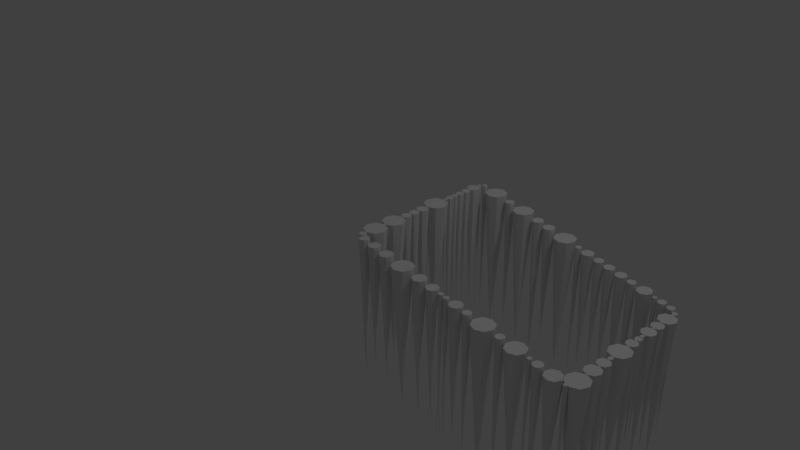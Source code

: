 # Source: James_Icicle_Square.blend  (saved by Blender 2.78.0; exported with 4.5.12 LTS)
import bpy
from mathutils import Matrix  # noqa: F401  (used for matrix-valued properties, if any)

bpy.ops.wm.read_factory_settings(use_empty=True)
scene = bpy.context.scene
scene.name = 'Scene'

# ---- collections
col_collection_1 = bpy.data.collections.new('Collection 1'); scene.collection.children.link(col_collection_1)

# ---- materials (node trees are filled in below, after node groups)
mat_material = bpy.data.materials.new('Material')
mat_material.alpha_threshold = 0.0
mat_material.use_transparent_shadow = False
mat_material.roughness = 0.5
mat_material.line_color = (0.0, 0.0, 0.0, 1.0)

# ---- material node trees

# ---- world
world_world = bpy.data.worlds.new('World'); scene.world = world_world
world_world.color = (0.05088, 0.05088, 0.05088)
world_world.use_sun_shadow = False
world_world.sun_shadow_jitter_overblur = 0.0
world_world.cycles.sampling_method = 'MANUAL'

# ---- cameras
cam_camera = bpy.data.cameras.new('Camera')
cam_camera.clip_end = 100.0
cam_camera.lens = 35.0
cam_camera.sensor_width = 32.0
cam_camera.sensor_height = 18.0
cam_camera.ortho_scale = 7.314
cam_camera.dof.focus_distance = 0.0
cam_camera.dof.aperture_fstop = 128.0

# ---- lights
light_lamp = bpy.data.lights.new('Lamp', 'POINT')
light_lamp.transmission_factor = 0.0
light_lamp.cutoff_distance = 30.0
light_lamp.energy = 100.0
light_lamp.shadow_buffer_clip_start = 1.001
light_lamp.shadow_soft_size = 0.1
light_lamp.shadow_maximum_resolution = 0.006
light_lamp.use_absolute_resolution = True

# ---- meshes
me_cube = bpy.data.meshes.new('Cube')
me_cube.from_pydata([(1.098, -0.673, 1.0), (1.138, -0.4942, 1.0), (1.0, -1.0, 1.0), (1.139, -0.7711, 1.0), (1.032, -0.9868, 1.0), (1.06, -0.2963, 1.0), (1.045, -0.9549, 1.0), (1.098, -0.8692, 1.0), (1.032, -0.923, 1.0), (1.098, -0.5919, 1.0), (1.0, -0.9098, 1.0), (1.0, -0.9098, 1.0), (0.9681, -0.923, 1.0), (1.098, -0.3966, 1.0), (0.9549, -0.9549, 1.0), (1.061, -0.1755, 1.0), (0.9681, -0.9868, 1.0), (1.0, -0.9549, -0.6914), (1.042, -0.3386, 1.0), (1.0, -0.6324, 1.0), (1.0, -0.6324, 1.0), (0.9019, -0.673, 1.0), (1.074, -0.04029, 1.0), (0.8613, -0.7711, 1.0), (1.042, -0.254, 1.0), (0.9019, -0.8692, 1.0), (1.0, -0.7711, -0.6018), (1.043, -0.2186, 1.0), (1.0, -0.3561, 1.0), (1.0, -0.3561, 1.0), (0.9023, -0.3966, 1.0), (1.043, -0.1324, 1.0), (0.8619, -0.4942, 1.0), (1.144, 0.1779, 1.0), (0.9023, -0.5919, 1.0), (1.0, -0.4942, -0.8123), (1.052, -0.09276, 1.0), (1.0, -0.2364, 1.0), (1.0, -0.2364, 1.0), (0.9577, -0.254, 1.0), (1.052, 0.01217, 1.0), (0.9402, -0.2963, 1.0), (1.025, 0.3473, 1.0), (0.9577, -0.3386, 1.0), (1.0, -0.2963, -0.9386), (1.102, 0.07608, 1.0), (1.0, -0.1145, 1.0), (1.0, -0.1145, 1.0), (0.9569, -0.1324, 1.0), (1.102, 0.2797, 1.0), (0.939, -0.1755, 1.0), (1.046, 0.4189, 1.0), (0.9569, -0.2186, 1.0), (1.0, -0.1755, -0.9655), (1.018, 0.3293, 1.0), (1.0, 0.03391, 1.0), (1.0, 0.03391, 1.0), (0.9475, 0.01217, 1.0), (1.018, 0.3653, 1.0), (0.9258, -0.04029, 1.0), (1.039, 0.5042, 1.0), (0.9475, -0.09276, 1.0), (1.0, -0.04029, -0.6962), (1.033, 0.3862, 1.0), (1.0, 0.3219, 1.0), (1.0, 0.3219, 1.0), (0.8982, 0.2797, 1.0), (1.033, 0.4516, 1.0), (0.856, 0.1779, 1.0), (1.049, 0.5924, 1.0), (0.8982, 0.07608, 1.0), (1.0, 0.1779, -0.5177), (1.028, 0.4765, 1.0), (1.0, 0.3727, 1.0), (1.0, 0.3727, 1.0), (0.982, 0.3653, 1.0), (1.028, 0.5319, 1.0), (0.9746, 0.3473, 1.0), (1.055, 0.6963, 1.0), (0.982, 0.3293, 1.0), (1.0, 0.3473, -0.5777), (1.035, 0.5577, 1.0), (1.0, 0.4651, 1.0), (1.0, 0.4651, 1.0), (0.9673, 0.4516, 1.0), (1.035, 0.6272, 1.0), (0.9538, 0.4189, 1.0), (1.08, 0.831, 1.0), (0.9673, 0.3862, 1.0), (1.0, 0.4189, -0.9961), (1.039, 0.6576, 1.0), (1.0, 0.5433, 1.0), (1.0, 0.5433, 1.0), (0.9723, 0.5319, 1.0), (1.039, 0.735, 1.0), (0.9609, 0.5042, 1.0), (1.025, 0.9364, 1.0), (0.9723, 0.4765, 1.0), (1.0, 0.5042, -0.6972), (1.057, 0.7744, 1.0), (1.0, 0.6415, 1.0), (1.0, 0.6415, 1.0), (0.9653, 0.6272, 1.0), (1.057, 0.8876, 1.0), (0.9509, 0.5924, 1.0), (3.682, -0.3605, 0.0914), (0.9653, 0.5577, 1.0), (1.0, 0.5924, -0.6771), (1.018, 0.9185, 1.0), (1.0, 0.751, 1.0), (1.0, 0.751, 1.0), (0.9613, 0.735, 1.0), (1.018, 0.9543, 1.0), (0.9453, 0.6963, 1.0), (3.64, -0.1082, 0.0914), (0.9613, 0.6576, 1.0), (1.0, 0.6963, -0.6019), (3.639, -0.4646, 0.0914), (1.0, 0.9111, 1.0), (1.0, 0.9111, 1.0), (0.9434, 0.8876, 1.0), (3.639, -0.2565, 0.0914), (0.92, 0.831, 1.0), (3.619, 0.08115, 0.0914), (0.9434, 0.7744, 1.0), (1.0, 0.831, -0.6567), (3.609, -0.1826, 0.0914), (1.0, 0.9617, 1.0), (3.535, -0.5077, 0.0914), (0.9821, 0.9543, 1.0), (3.609, -0.03386, 0.0914), (0.9747, 0.9364, 1.0), (3.568, 0.1993, 0.0914), (0.9821, 0.9185, 1.0), (1.0, 0.9364, -0.888), (3.594, 0.02161, 0.0914), (3.535, -0.2134, 0.0914), (3.535, -0.2134, 0.0914), (3.43, -0.2565, 0.0914), (3.594, 0.1407, 0.0914), (3.387, -0.3605, 0.0914), (3.676, 0.3744, 0.0914), (3.43, -0.4646, 0.0914), (3.535, -0.3605, -1.654), (3.559, 0.1753, 0.0914), (3.535, -0.00305, 0.0914), (3.535, -0.00305, 0.0914), (3.46, -0.03386, 0.0914), (3.559, 0.2233, 0.0914), (3.429, -0.1082, 0.0914), (3.611, 0.5922, 0.0914), (3.46, -0.1826, 0.0914), (3.535, -0.1082, -1.798), (3.634, 0.2746, 0.0914), (3.535, 0.1654, 0.0914), (3.535, 0.1654, 0.0914), (3.475, 0.1407, 0.0914), (3.634, 0.4742, 0.0914), (3.45, 0.08115, 0.0914), (3.582, 0.7157, 0.0914), (3.475, 0.02161, 0.0914), (3.535, 0.08115, -1.788), (3.589, 0.538, 0.0914), (3.535, 0.2333, 0.0914), (3.535, 0.2333, 0.0914), (3.51, 0.2233, 0.0914), (3.589, 0.6463, 0.0914), (3.501, 0.1993, 0.0914), (3.561, 0.7896, 0.0914), (3.51, 0.1753, 0.0914), (3.535, 0.1993, -1.464), (3.568, 0.6825, 0.0914), (3.535, 0.5156, 0.0914), (3.535, 0.5156, 0.0914), (3.435, 0.4742, 0.0914), (3.568, 0.7489, 0.0914), (3.393, 0.3744, 0.0914), (3.629, 0.9106, 0.0914), (3.435, 0.2746, 0.0914), (3.535, 0.3744, -1.464), (3.554, 0.7706, 0.0914), (3.535, 0.6687, 0.0914), (3.535, 0.6687, 0.0914), (3.48, 0.6463, 0.0914), (3.554, 0.8087, 0.0914), (3.458, 0.5922, 0.0914), (3.617, 1.087, 0.0914), (3.48, 0.538, 0.0914), (3.535, 0.5922, -1.899), (3.601, 0.8441, 0.0914), (3.535, 0.7627, 0.0914), (3.535, 0.7627, 0.0914), (3.501, 0.7489, 0.0914), (3.601, 0.9771, 0.0914), (3.488, 0.7157, 0.0914), (3.651, 1.285, 0.0914), (3.501, 0.6825, 0.0914), (3.535, 0.7157, -1.433), (3.593, 1.029, 0.0914), (3.535, 0.8166, 0.0914), (3.535, 0.8166, 0.0914), (3.515, 0.8087, 0.0914), (3.593, 1.145, 0.0914), (3.508, 0.7896, 0.0914), (3.572, 1.439, 0.0914), (3.515, 0.7706, 0.0914), (3.535, 0.7896, -1.507), (3.617, 1.203, 0.0914), (3.535, 1.005, 0.0914), (3.535, 1.005, 0.0914), (3.468, 0.9771, 0.0914), (3.617, 1.367, 0.0914), (3.44, 0.9106, 0.0914), (1.124, -0.9881, 0.978), (3.468, 0.8441, 0.0914), (3.535, 0.9106, -1.705), (3.561, 1.412, 0.0914), (3.535, 1.169, 0.0914), (3.535, 1.169, 0.0914), (3.476, 1.145, 0.0914), (3.561, 1.466, 0.0914), (3.452, 1.087, 0.0914), (1.27, -0.962, 0.9299), (3.476, 1.029, 0.0914), (3.535, 1.087, -1.606), (1.106, -1.032, 0.978), (3.535, 1.401, 0.0914), (3.535, 1.401, 0.0914), (3.452, 1.367, 0.0914), (1.106, -0.9439, 0.978), (3.418, 1.285, 0.0914), (1.436, -0.9318, 0.8741), (3.452, 1.203, 0.0914), (3.535, 1.285, -1.891), (1.248, -1.014, 0.9299), (3.535, 1.477, 0.0914), (1.061, -1.051, 0.978), (3.508, 1.466, 0.0914), (1.248, -0.9096, 0.9299), (3.497, 1.439, 0.0914), (1.696, -0.8905, 0.7978), (3.508, 1.412, 0.0914), (3.535, 1.439, -1.663), (1.411, -0.9916, 0.8741), (1.061, -0.9256, 0.978), (1.195, -1.036, 0.9299), (1.017, -0.9439, 0.978), (1.411, -0.8719, 0.8741), (0.9989, -0.9881, 0.978), (1.865, -0.8488, 0.7209), (1.017, -1.032, 0.978), (1.061, -0.9881, -0.884), (1.657, -0.9838, 0.7978), (1.195, -0.8879, 0.9299), (1.351, -1.016, 0.8741), (1.143, -0.9096, 0.9299), (1.657, -0.7971, 0.7978), (1.121, -0.962, 0.9299), (2.018, -0.8174, 0.663), (1.143, -1.014, 0.9299), (1.195, -0.962, -0.7103), (1.84, -0.9099, 0.7209), (1.351, -0.8472, 0.8741), (1.564, -1.023, 0.7978), (1.291, -0.8719, 0.8741), (1.84, -0.7877, 0.7209), (1.267, -0.9318, 0.8741), (2.079, -0.7965, 0.6244), (1.291, -0.9916, 0.8741), (1.351, -0.9318, -0.7714), (1.995, -0.8727, 0.663), (1.564, -0.7584, 0.7978), (1.778, -0.9352, 0.7209), (1.471, -0.7971, 0.7978), (1.995, -0.7621, 0.663), (1.432, -0.8905, 0.7978), (2.146, -0.7839, 0.6013), (1.471, -0.9838, 0.7978), (1.564, -0.8905, -1.041), (2.07, -0.8187, 0.6244), (1.778, -0.7623, 0.7209), (1.94, -0.8956, 0.663), (1.717, -0.7877, 0.7209), (2.07, -0.7742, 0.6244), (1.692, -0.8488, 0.7209), (2.314, -0.7613, 0.5594), (1.717, -0.9099, 0.7209), (1.778, -0.8488, -1.065), (2.136, -0.8081, 0.6013), (1.94, -0.7392, 0.663), (2.048, -0.828, 0.6244), (1.885, -0.7621, 0.663), (2.136, -0.7598, 0.6013), (1.862, -0.8174, 0.663), (2.421, -0.7346, 0.5102), (1.885, -0.8727, 0.663), (1.94, -0.8174, -1.046), (2.289, -0.8212, 0.5594), (2.048, -0.765, 0.6244), (2.112, -0.8181, 0.6013), (2.026, -0.7742, 0.6244), (2.289, -0.7013, 0.5594), (2.016, -0.7965, 0.6244), (2.701, -0.6971, 0.441), (2.026, -0.8187, 0.6244), (2.048, -0.7965, -1.325), (2.405, -0.7735, 0.5102), (2.112, -0.7498, 0.6013), (2.229, -0.8461, 0.5594), (2.088, -0.7598, 0.6013), (2.405, -0.6956, 0.5102), (2.078, -0.7839, 0.6013), (2.812, -0.6592, 0.371), (2.088, -0.8081, 0.6013), (2.112, -0.7839, -1.343), (2.659, -0.7972, 0.441), (2.229, -0.6764, 0.5594), (2.366, -0.7896, 0.5102), (2.169, -0.7013, 0.5594), (2.659, -0.597, 0.441), (2.144, -0.7613, 0.5594), (3.069, -0.6234, 0.305), (2.169, -0.8212, 0.5594), (2.229, -0.7613, -1.15), (2.795, -0.6997, 0.371), (2.366, -0.6795, 0.5102), (2.559, -0.8386, 0.441), (2.327, -0.6956, 0.5102), (2.795, -0.6186, 0.371), (2.311, -0.7346, 0.5102), (3.125, -0.5929, 0.2487), (2.327, -0.7735, 0.5102), (2.366, -0.7346, -1.458), (3.031, -0.7155, 0.305), (2.559, -0.5555, 0.441), (2.755, -0.7165, 0.371), (2.459, -0.597, 0.441), (3.031, -0.5312, 0.305), (2.418, -0.6971, 0.441), (3.257, -0.5745, 0.2147), (2.459, -0.7972, 0.441), (2.559, -0.6971, -1.51), (3.117, -0.6138, 0.2487), (2.755, -0.6018, 0.371), (2.939, -0.7537, 0.305), (2.714, -0.6186, 0.371), (3.117, -0.5719, 0.2487), (2.697, -0.6592, 0.371), (3.473, -0.5408, 0.1526), (2.714, -0.6997, 0.371), (2.755, -0.6592, -1.487), (3.238, -0.6218, 0.2147), (2.939, -0.493, 0.305), (3.096, -0.6225, 0.2487), (2.847, -0.5312, 0.305), (3.238, -0.5272, 0.2147), (2.808, -0.6234, 0.305), (3.528, -0.5145, 0.1041), (2.847, -0.7155, 0.305), (2.939, -0.6234, -1.364), (3.441, -0.6183, 0.1526), (3.096, -0.5632, 0.2487), (3.191, -0.6413, 0.2147), (3.075, -0.5719, 0.2487), (3.441, -0.4634, 0.1526), (3.066, -0.5929, 0.2487), (1.064, 1.006, 0.9886), (3.075, -0.6138, 0.2487), (3.096, -0.5929, -1.728), (3.519, -0.5347, 0.1041), (3.191, -0.5076, 0.2147), (3.364, -0.6503, 0.1526), (3.143, -0.5272, 0.2147), (3.519, -0.4943, 0.1041), (3.124, -0.5745, 0.2147), (1.329, 1.038, 0.93), (3.143, -0.6218, 0.2147), (3.191, -0.5745, -1.553), (1.055, 0.9833, 0.9886), (3.364, -0.4314, 0.1526), (3.499, -0.5431, 0.1041), (3.286, -0.4634, 0.1526), (1.055, 1.029, 0.9886), (3.254, -0.5408, 0.1526), (1.442, 1.075, 0.8625), (3.286, -0.6183, 0.1526), (3.364, -0.5408, -1.391), (1.29, 0.9431, 0.93), (3.499, -0.4859, 0.1041), (1.032, 0.9738, 0.9886), (3.479, -0.4943, 0.1041), (1.29, 1.133, 0.93), (3.471, -0.5145, 0.1041), (1.7, 1.111, 0.796), (3.479, -0.5347, 0.1041), (3.499, -0.5145, -1.569), (1.425, 1.034, 0.8625), (1.032, 1.039, 0.9886), (1.195, 0.9039, 0.93), (1.009, 1.029, 0.9886), (1.425, 1.116, 0.8625), (0.9994, 1.006, 0.9886), (1.842, 1.149, 0.7243), (1.009, 0.9833, 0.9886), (1.032, 1.006, -0.7452), (1.662, 1.018, 0.796), (1.195, 1.172, 0.93), (1.384, 1.017, 0.8625), (1.1, 1.133, 0.93), (1.662, 1.203, 0.796), (1.061, 1.038, 0.93), (1.992, 1.178, 0.6718), (1.1, 0.9431, 0.93), (1.195, 1.038, -0.9479), (1.82, 1.098, 0.7243), (1.384, 1.133, 0.8625), (1.569, 0.9796, 0.796), (1.343, 1.116, 0.8625), (1.82, 1.201, 0.7243), (1.326, 1.075, 0.8625), (2.27, 1.219, 0.5952), (1.343, 1.034, 0.8625), (1.384, 1.075, -0.8211), (1.97, 1.124, 0.6718), (1.569, 1.242, 0.796), (1.769, 1.077, 0.7243), (1.477, 1.203, 0.796), (1.97, 1.232, 0.6718), (1.438, 1.111, 0.796), (2.349, 1.254, 0.5312), (1.477, 1.018, 0.796), (1.569, 1.111, -1.066), (2.229, 1.12, 0.5952), (1.769, 1.222, 0.7243), (1.916, 1.101, 0.6718), (1.718, 1.201, 0.7243), (2.229, 1.319, 0.5952), (1.696, 1.149, 0.7243), (2.507, 1.277, 0.4884), (1.718, 1.098, 0.7243), (1.769, 1.149, -1.17), (2.337, 1.225, 0.5312), (1.916, 1.255, 0.6718), (2.129, 1.079, 0.5952), (1.861, 1.232, 0.6718), (2.337, 1.283, 0.5312), (1.839, 1.178, 0.6718), (2.633, 1.305, 0.4376), (1.861, 1.124, 0.6718), (1.916, 1.178, -0.8343), (2.484, 1.22, 0.4884), (2.129, 1.36, 0.5952), (2.308, 1.213, 0.5312), (2.03, 1.319, 0.5952), (2.484, 1.334, 0.4884), (1.988, 1.219, 0.5952), (2.773, 1.331, 0.3899), (2.03, 1.12, 0.5952), (2.129, 1.219, -1.208), (2.614, 1.259, 0.4376), (2.308, 1.295, 0.5312), (2.427, 1.197, 0.4884), (2.279, 1.283, 0.5312), (2.614, 1.35, 0.4376), (2.267, 1.254, 0.5312), (2.924, 1.359, 0.3377), (2.279, 1.225, 0.5312), (2.308, 1.254, -1.376), (2.753, 1.28, 0.3899), (2.427, 1.358, 0.4884), (2.569, 1.241, 0.4376), (2.37, 1.334, 0.4884), (2.753, 1.381, 0.3899), (2.347, 1.277, 0.4884), (3.04, 1.385, 0.2899), (2.37, 1.22, 0.4884), (2.427, 1.277, -1.097), (2.902, 1.305, 0.3377), (2.569, 1.369, 0.4376), (2.702, 1.259, 0.3899), (2.524, 1.35, 0.4376), (2.902, 1.413, 0.3377), (2.505, 1.305, 0.4376), (3.238, 1.415, 0.2337), (2.524, 1.259, 0.4376), (2.569, 1.305, -1.1), (3.022, 1.343, 0.2899), (2.702, 1.402, 0.3899), (2.847, 1.282, 0.3377), (2.651, 1.381, 0.3899), (3.022, 1.426, 0.2899), (2.63, 1.331, 0.3899), (3.294, 1.44, 0.188), (2.651, 1.28, 0.3899), (2.702, 1.331, -1.176), (3.209, 1.344, 0.2337), (2.847, 1.436, 0.3377), (2.981, 1.326, 0.2899), (2.793, 1.413, 0.3377), (3.209, 1.486, 0.2337), (2.771, 1.359, 0.3377), (3.409, 1.457, 0.1573), (2.793, 1.305, 0.3377), (2.847, 1.359, -1.273), (3.286, 1.419, 0.188), (2.981, 1.444, 0.2899), (3.138, 1.314, 0.2337), (2.939, 1.426, 0.2899), (3.286, 1.461, 0.188), (2.922, 1.385, 0.2899), (3.512, 1.478, 0.1184), (2.939, 1.343, 0.2899), (2.981, 1.385, -1.617), (3.392, 1.416, 0.1573), (3.138, 1.516, 0.2337), (3.265, 1.411, 0.188), (3.066, 1.486, 0.2337), (3.392, 1.498, 0.1573), (3.037, 1.415, 0.2337), (3.066, 1.344, 0.2337), (3.138, 1.415, -1.467), (3.497, 1.44, 0.1184), (3.265, 1.469, 0.188), (3.351, 1.399, 0.1573), (3.244, 1.461, 0.188), (3.497, 1.515, 0.1184), (3.236, 1.44, 0.188), (3.244, 1.419, 0.188), (3.265, 1.44, -1.687), (3.351, 1.515, 0.1573), (3.459, 1.425, 0.1184), (3.31, 1.498, 0.1573), (3.293, 1.457, 0.1573), (3.31, 1.416, 0.1573), (3.351, 1.457, -1.445), (3.459, 1.53, 0.1184), (3.422, 1.515, 0.1184), (3.407, 1.478, 0.1184), (3.422, 1.44, 0.1184), (3.459, 1.478, -1.656)], [], [(19, 26, 21), (31, 53, 46), (2, 17, 4), (9, 35, 1), (27, 53, 15), (4, 17, 6), (58, 80, 73), (7, 26, 3), (6, 17, 8), (0, 26, 19), (18, 44, 5), (8, 17, 10), (13, 35, 28), (1, 35, 13), (10, 17, 12), (20, 35, 9), (11, 26, 7), (12, 17, 14), (28, 35, 30), (49, 71, 64), (14, 17, 16), (15, 53, 31), (3, 26, 0), (16, 17, 2), (2, 4, 6, 8, 10, 12, 14, 16), (24, 44, 37), (21, 26, 23), (36, 62, 22), (21, 23, 25, 11, 7, 3, 0, 19), (23, 26, 25), (22, 62, 40), (38, 53, 27), (25, 26, 11), (37, 44, 39), (29, 44, 18), (30, 35, 32), (46, 53, 48), (45, 71, 33), (32, 35, 34), (40, 62, 55), (5, 44, 24), (34, 35, 20), (28, 30, 32, 34, 20, 9, 1, 13), (67, 89, 82), (39, 44, 41), (55, 62, 57), (5, 24, 37, 39, 41, 43, 29, 18), (41, 44, 43), (33, 71, 49), (47, 62, 36), (43, 44, 29), (54, 80, 42), (76, 98, 91), (48, 53, 50), (64, 71, 66), (46, 48, 50, 52, 38, 27, 15, 31), (50, 53, 52), (42, 80, 58), (56, 71, 45), (52, 53, 38), (63, 89, 51), (85, 107, 100), (57, 62, 59), (73, 80, 75), (55, 57, 59, 61, 47, 36, 22, 40), (59, 62, 61), (51, 89, 67), (65, 80, 54), (61, 62, 47), (72, 98, 60), (94, 116, 109), (66, 71, 68), (82, 89, 84), (64, 66, 68, 70, 56, 45, 33, 49), (68, 71, 70), (60, 98, 76), (74, 89, 63), (70, 71, 56), (81, 107, 69), (103, 125, 118), (75, 80, 77), (91, 98, 93), (73, 75, 77, 79, 65, 54, 42, 58), (77, 80, 79), (69, 107, 85), (83, 98, 72), (79, 80, 65), (90, 116, 78), (112, 134, 127), (84, 89, 86), (100, 107, 102), (82, 84, 86, 88, 74, 63, 51, 67), (86, 89, 88), (78, 116, 94), (92, 107, 81), (88, 89, 74), (99, 125, 87), (121, 143, 136), (93, 98, 95), (109, 116, 111), (91, 93, 95, 97, 83, 72, 60, 76), (95, 98, 97), (87, 125, 103), (101, 116, 90), (97, 98, 83), (108, 134, 96), (130, 152, 145), (102, 107, 104), (118, 125, 120), (100, 102, 104, 106, 92, 81, 69, 85), (104, 107, 106), (96, 134, 112), (110, 125, 99), (106, 107, 92), (117, 143, 105), (139, 161, 154), (111, 116, 113), (127, 134, 129), (109, 111, 113, 115, 101, 90, 78, 94), (113, 116, 115), (105, 143, 121), (119, 134, 108), (115, 116, 101), (126, 152, 114), (148, 170, 163), (120, 125, 122), (136, 143, 138), (118, 120, 122, 124, 110, 99, 87, 103), (122, 125, 124), (114, 152, 130), (128, 143, 117), (124, 125, 110), (135, 161, 123), (157, 179, 172), (129, 134, 131), (145, 152, 147), (127, 129, 131, 133, 119, 108, 96, 112), (131, 134, 133), (123, 161, 139), (137, 152, 126), (133, 134, 119), (144, 170, 132), (166, 188, 181), (138, 143, 140), (154, 161, 156), (136, 138, 140, 142, 128, 117, 105, 121), (140, 143, 142), (132, 170, 148), (146, 161, 135), (142, 143, 128), (153, 179, 141), (175, 197, 190), (147, 152, 149), (163, 170, 165), (145, 147, 149, 151, 137, 126, 114, 130), (149, 152, 151), (141, 179, 157), (155, 170, 144), (151, 152, 137), (162, 188, 150), (184, 206, 199), (156, 161, 158), (172, 179, 174), (154, 156, 158, 160, 146, 135, 123, 139), (158, 161, 160), (150, 188, 166), (164, 179, 153), (160, 161, 146), (171, 197, 159), (193, 215, 208), (165, 170, 167), (181, 188, 183), (163, 165, 167, 169, 155, 144, 132, 148), (167, 170, 169), (159, 197, 175), (173, 188, 162), (169, 170, 155), (180, 206, 168), (202, 224, 217), (174, 179, 176), (190, 197, 192), (172, 174, 176, 178, 164, 153, 141, 157), (176, 179, 178), (168, 206, 184), (182, 197, 171), (178, 179, 164), (189, 215, 177), (211, 233, 226), (183, 188, 185), (199, 206, 201), (181, 183, 185, 187, 173, 162, 150, 166), (185, 188, 187), (177, 215, 193), (191, 206, 180), (187, 188, 173), (198, 224, 186), (220, 242, 235), (192, 197, 194), (208, 215, 210), (190, 192, 194, 196, 182, 171, 159, 175), (194, 197, 196), (186, 224, 202), (200, 215, 189), (196, 197, 182), (207, 233, 195), (229, 251, 244), (201, 206, 203), (217, 224, 219), (199, 201, 203, 205, 191, 180, 168, 184), (203, 206, 205), (195, 233, 211), (209, 224, 198), (205, 206, 191), (216, 242, 204), (238, 260, 253), (210, 215, 212), (226, 233, 228), (208, 210, 212, 214, 200, 189, 177, 193), (212, 215, 214), (204, 242, 220), (218, 233, 207), (214, 215, 200), (225, 251, 213), (247, 269, 262), (219, 224, 221), (235, 242, 237), (217, 219, 221, 223, 209, 198, 186, 202), (221, 224, 223), (213, 251, 229), (227, 242, 216), (223, 224, 209), (234, 260, 222), (256, 278, 271), (228, 233, 230), (244, 251, 246), (226, 228, 230, 232, 218, 207, 195, 211), (230, 233, 232), (222, 260, 238), (236, 251, 225), (232, 233, 218), (243, 269, 231), (265, 287, 280), (237, 242, 239), (253, 260, 255), (235, 237, 239, 241, 227, 216, 204, 220), (239, 242, 241), (231, 269, 247), (245, 260, 234), (241, 242, 227), (252, 278, 240), (274, 296, 289), (246, 251, 248), (262, 269, 264), (244, 246, 248, 250, 236, 225, 213, 229), (248, 251, 250), (240, 278, 256), (254, 269, 243), (250, 251, 236), (261, 287, 249), (283, 305, 298), (255, 260, 257), (271, 278, 273), (253, 255, 257, 259, 245, 234, 222, 238), (257, 260, 259), (249, 287, 265), (263, 278, 252), (259, 260, 245), (270, 296, 258), (292, 314, 307), (264, 269, 266), (280, 287, 282), (262, 264, 266, 268, 254, 243, 231, 247), (266, 269, 268), (258, 296, 274), (272, 287, 261), (268, 269, 254), (279, 305, 267), (301, 323, 316), (273, 278, 275), (289, 296, 291), (271, 273, 275, 277, 263, 252, 240, 256), (275, 278, 277), (267, 305, 283), (281, 296, 270), (277, 278, 263), (288, 314, 276), (310, 332, 325), (282, 287, 284), (298, 305, 300), (280, 282, 284, 286, 272, 261, 249, 265), (284, 287, 286), (276, 314, 292), (290, 305, 279), (286, 287, 272), (297, 323, 285), (319, 341, 334), (291, 296, 293), (307, 314, 309), (289, 291, 293, 295, 281, 270, 258, 274), (293, 296, 295), (285, 323, 301), (299, 314, 288), (295, 296, 281), (306, 332, 294), (328, 350, 343), (300, 305, 302), (316, 323, 318), (298, 300, 302, 304, 290, 279, 267, 283), (302, 305, 304), (294, 332, 310), (308, 323, 297), (304, 305, 290), (315, 341, 303), (337, 359, 352), (309, 314, 311), (325, 332, 327), (307, 309, 311, 313, 299, 288, 276, 292), (311, 314, 313), (303, 341, 319), (317, 332, 306), (313, 314, 299), (324, 350, 312), (346, 368, 361), (318, 323, 320), (334, 341, 336), (316, 318, 320, 322, 308, 297, 285, 301), (320, 323, 322), (312, 350, 328), (326, 341, 315), (322, 323, 308), (333, 359, 321), (355, 377, 370), (327, 332, 329), (343, 350, 345), (325, 327, 329, 331, 317, 306, 294, 310), (329, 332, 331), (321, 359, 337), (335, 350, 324), (331, 332, 317), (342, 368, 330), (364, 386, 379), (336, 341, 338), (352, 359, 354), (334, 336, 338, 340, 326, 315, 303, 319), (338, 341, 340), (330, 368, 346), (344, 359, 333), (340, 341, 326), (351, 377, 339), (373, 395, 388), (345, 350, 347), (361, 368, 363), (343, 345, 347, 349, 335, 324, 312, 328), (347, 350, 349), (339, 377, 355), (353, 368, 342), (349, 350, 335), (360, 386, 348), (382, 404, 397), (354, 359, 356), (370, 377, 372), (352, 354, 356, 358, 344, 333, 321, 337), (356, 359, 358), (348, 386, 364), (362, 377, 351), (358, 359, 344), (369, 395, 357), (391, 413, 406), (363, 368, 365), (379, 386, 381), (361, 363, 365, 367, 353, 342, 330, 346), (365, 368, 367), (357, 395, 373), (371, 386, 360), (367, 368, 353), (378, 404, 366), (400, 422, 415), (372, 377, 374), (388, 395, 390), (370, 372, 374, 376, 362, 351, 339, 355), (374, 377, 376), (366, 404, 382), (380, 395, 369), (376, 377, 362), (387, 413, 375), (409, 431, 424), (381, 386, 383), (397, 404, 399), (379, 381, 383, 385, 371, 360, 348, 364), (383, 386, 385), (375, 413, 391), (389, 404, 378), (385, 386, 371), (396, 422, 384), (418, 440, 433), (390, 395, 392), (406, 413, 408), (388, 390, 392, 394, 380, 369, 357, 373), (392, 395, 394), (384, 422, 400), (398, 413, 387), (394, 395, 380), (405, 431, 393), (427, 449, 442), (399, 404, 401), (415, 422, 417), (397, 399, 401, 403, 389, 378, 366, 382), (401, 404, 403), (393, 431, 409), (407, 422, 396), (403, 404, 389), (414, 440, 402), (436, 458, 451), (408, 413, 410), (424, 431, 426), (406, 408, 410, 412, 398, 387, 375, 391), (410, 413, 412), (402, 440, 418), (416, 431, 405), (412, 413, 398), (423, 449, 411), (445, 467, 460), (417, 422, 419), (433, 440, 435), (415, 417, 419, 421, 407, 396, 384, 400), (419, 422, 421), (411, 449, 427), (425, 440, 414), (421, 422, 407), (432, 458, 420), (454, 476, 469), (426, 431, 428), (442, 449, 444), (424, 426, 428, 430, 416, 405, 393, 409), (428, 431, 430), (420, 458, 436), (434, 449, 423), (430, 431, 416), (441, 467, 429), (463, 485, 478), (435, 440, 437), (451, 458, 453), (433, 435, 437, 439, 425, 414, 402, 418), (437, 440, 439), (429, 467, 445), (443, 458, 432), (439, 440, 425), (450, 476, 438), (472, 494, 487), (444, 449, 446), (460, 467, 462), (442, 444, 446, 448, 434, 423, 411, 427), (446, 449, 448), (438, 476, 454), (452, 467, 441), (448, 449, 434), (459, 485, 447), (481, 503, 496), (453, 458, 455), (469, 476, 471), (451, 453, 455, 457, 443, 432, 420, 436), (455, 458, 457), (447, 485, 463), (461, 476, 450), (457, 458, 443), (468, 494, 456), (490, 512, 505), (462, 467, 464), (478, 485, 480), (460, 462, 464, 466, 452, 441, 429, 445), (464, 467, 466), (456, 494, 472), (470, 485, 459), (466, 467, 452), (477, 503, 465), (499, 520, 514), (471, 476, 473), (487, 494, 489), (469, 471, 473, 475, 461, 450, 438, 454), (473, 476, 475), (465, 503, 481), (479, 494, 468), (475, 476, 461), (486, 512, 474), (508, 528, 522), (480, 485, 482), (496, 503, 498), (478, 480, 482, 484, 470, 459, 447, 463), (482, 485, 484), (474, 512, 490), (488, 503, 477), (484, 485, 470), (495, 520, 483), (517, 534, 529), (489, 494, 491), (505, 512, 507), (487, 489, 491, 493, 479, 468, 456, 472), (491, 494, 493), (483, 520, 499), (497, 512, 486), (493, 494, 479), (504, 528, 492), (525, 539, 535), (498, 503, 500), (514, 520, 516), (496, 498, 500, 502, 488, 477, 465, 481), (500, 503, 502), (492, 528, 508), (506, 520, 495), (502, 503, 488), (513, 534, 501), (507, 512, 509), (522, 528, 524), (505, 507, 509, 511, 497, 486, 474, 490), (509, 512, 511), (501, 534, 517), (515, 528, 504), (511, 512, 497), (521, 539, 510), (516, 520, 518), (529, 534, 531), (514, 516, 518, 519, 506, 495, 483, 499), (518, 520, 519), (510, 539, 525), (523, 534, 513), (519, 520, 506), (524, 528, 526), (535, 539, 536), (522, 524, 526, 527, 515, 504, 492, 508), (526, 528, 527), (530, 539, 521), (527, 528, 515), (531, 534, 532), (529, 531, 532, 533, 523, 513, 501, 517), (532, 534, 533), (533, 534, 523), (536, 539, 537), (535, 536, 537, 538, 530, 521, 510, 525), (537, 539, 538), (538, 539, 530)])
_uv = me_cube.uv_layers.new(name='UVMap')
_uv.uv.foreach_set('vector', [0.0, 0.0, 1.0, 0.0, 1.0, 1.0, 0.0, 0.0, 1.0, 0.0, 1.0, 1.0, 0.0, 0.0, 1.0, 0.0, 1.0, 1.0, 0.0, 0.0, 1.0, 0.0, 1.0, 1.0, 0.0, 0.0, 1.0, 0.0, 1.0, 1.0, 0.0, 0.0, 1.0, 0.0, 1.0, 1.0, 0.0, 0.0, 1.0, 0.0, 1.0, 1.0, 0.0, 0.0, 1.0, 0.0, 1.0, 1.0, 0.0, 0.0, 1.0, 0.0, 1.0, 1.0, 0.0, 0.0, 1.0, 0.0, 1.0, 1.0, 0.0, 0.0, 1.0, 0.0, 1.0, 1.0, 0.0, 0.0, 1.0, 0.0, 1.0, 1.0, 0.0, 0.0, 1.0, 0.0, 1.0, 1.0, 0.0, 0.0, 1.0, 0.0, 1.0, 1.0, 0.0, 0.0, 1.0, 0.0, 1.0, 1.0, 0.0, 0.0, 1.0, 0.0, 1.0, 1.0, 0.0, 0.0, 1.0, 0.0, 1.0, 1.0, 0.0, 0.0, 1.0, 0.0, 1.0, 1.0, 0.0, 0.0, 1.0, 0.0, 1.0, 1.0, 0.0, 0.0, 1.0, 0.0, 1.0, 1.0, 0.0, 0.0, 1.0, 0.0, 1.0, 1.0, 0.0, 0.0, 1.0, 0.0, 1.0, 1.0, 0.0, 0.0, 1.0, 0.0, 1.0, 1.0, 0.0, 0.0, 1.0, 0.0, 1.0, 1.0, 0.5, 1.0, 0.8536, 0.8536, 1.0, 0.5, 0.8536, 0.1464, 0.5, 0.0, 0.1464, 0.1464, 0.0, 0.5, 0.1464, 0.8536, 0.0, 0.0, 1.0, 0.0, 1.0, 1.0, 0.0, 0.0, 1.0, 0.0, 1.0, 1.0, 0.0, 0.0, 1.0, 0.0, 1.0, 1.0, 0.5, 1.0, 0.8536, 0.8536, 1.0, 0.5, 0.8536, 0.1464, 0.5, 0.0, 0.1464, 0.1464, 0.0, 0.5, 0.1464, 0.8536, 0.0, 0.0, 1.0, 0.0, 1.0, 1.0, 0.0, 0.0, 1.0, 0.0, 1.0, 1.0, 0.0, 0.0, 1.0, 0.0, 1.0, 1.0, 0.0, 0.0, 1.0, 0.0, 1.0, 1.0, 0.0, 0.0, 1.0, 0.0, 1.0, 1.0, 0.0, 0.0, 1.0, 0.0, 1.0, 1.0, 0.0, 0.0, 1.0, 0.0, 1.0, 1.0, 0.0, 0.0, 1.0, 0.0, 1.0, 1.0, 0.0, 0.0, 1.0, 0.0, 1.0, 1.0, 0.0, 0.0, 1.0, 0.0, 1.0, 1.0, 0.0, 0.0, 1.0, 0.0, 1.0, 1.0, 0.0, 0.0, 1.0, 0.0, 1.0, 1.0, 0.0, 0.0, 1.0, 0.0, 1.0, 1.0, 0.5, 1.0, 0.8536, 0.8536, 1.0, 0.5, 0.8536, 0.1464, 0.5, 0.0, 0.1464, 0.1464, 0.0, 0.5, 0.1464, 0.8536, 0.0, 0.0, 1.0, 0.0, 1.0, 1.0, 0.0, 0.0, 1.0, 0.0, 1.0, 1.0, 0.0, 0.0, 1.0, 0.0, 1.0, 1.0, 0.5, 1.0, 0.8536, 0.8536, 1.0, 0.5, 0.8536, 0.1464, 0.5, 0.0, 0.1464, 0.1464, 0.0, 0.5, 0.1464, 0.8536, 0.0, 0.0, 1.0, 0.0, 1.0, 1.0, 0.0, 0.0, 1.0, 0.0, 1.0, 1.0, 0.0, 0.0, 1.0, 0.0, 1.0, 1.0, 0.0, 0.0, 1.0, 0.0, 1.0, 1.0, 0.0, 0.0, 1.0, 0.0, 1.0, 1.0, 0.0, 0.0, 1.0, 0.0, 1.0, 1.0, 0.0, 0.0, 1.0, 0.0, 1.0, 1.0, 0.0, 0.0, 1.0, 0.0, 1.0, 1.0, 0.5, 1.0, 0.8536, 0.8536, 1.0, 0.5, 0.8536, 0.1464, 0.5, 0.0, 0.1464, 0.1464, 0.0, 0.5, 0.1464, 0.8536, 0.0, 0.0, 1.0, 0.0, 1.0, 1.0, 0.0, 0.0, 1.0, 0.0, 1.0, 1.0, 0.0, 0.0, 1.0, 0.0, 1.0, 1.0, 0.0, 0.0, 1.0, 0.0, 1.0, 1.0, 0.0, 0.0, 1.0, 0.0, 1.0, 1.0, 0.0, 0.0, 1.0, 0.0, 1.0, 1.0, 0.0, 0.0, 1.0, 0.0, 1.0, 1.0, 0.0, 0.0, 1.0, 0.0, 1.0, 1.0, 0.5, 1.0, 0.8536, 0.8536, 1.0, 0.5, 0.8536, 0.1464, 0.5, 0.0, 0.1464, 0.1464, 0.0, 0.5, 0.1464, 0.8536, 0.0, 0.0, 1.0, 0.0, 1.0, 1.0, 0.0, 0.0, 1.0, 0.0, 1.0, 1.0, 0.0, 0.0, 1.0, 0.0, 1.0, 1.0, 0.0, 0.0, 1.0, 0.0, 1.0, 1.0, 0.0, 0.0, 1.0, 0.0, 1.0, 1.0, 0.0, 0.0, 1.0, 0.0, 1.0, 1.0, 0.0, 0.0, 1.0, 0.0, 1.0, 1.0, 0.0, 0.0, 1.0, 0.0, 1.0, 1.0, 0.5, 1.0, 0.8536, 0.8536, 1.0, 0.5, 0.8536, 0.1464, 0.5, 0.0, 0.1464, 0.1464, 0.0, 0.5, 0.1464, 0.8536, 0.0, 0.0, 1.0, 0.0, 1.0, 1.0, 0.0, 0.0, 1.0, 0.0, 1.0, 1.0, 0.0, 0.0, 1.0, 0.0, 1.0, 1.0, 0.0, 0.0, 1.0, 0.0, 1.0, 1.0, 0.0, 0.0, 1.0, 0.0, 1.0, 1.0, 0.0, 0.0, 1.0, 0.0, 1.0, 1.0, 0.0, 0.0, 1.0, 0.0, 1.0, 1.0, 0.0, 0.0, 1.0, 0.0, 1.0, 1.0, 0.5, 1.0, 0.8536, 0.8536, 1.0, 0.5, 0.8536, 0.1464, 0.5, 0.0, 0.1464, 0.1464, 0.0, 0.5, 0.1464, 0.8536, 0.0, 0.0, 1.0, 0.0, 1.0, 1.0, 0.0, 0.0, 1.0, 0.0, 1.0, 1.0, 0.0, 0.0, 1.0, 0.0, 1.0, 1.0, 0.0, 0.0, 1.0, 0.0, 1.0, 1.0, 0.0, 0.0, 1.0, 0.0, 1.0, 1.0, 0.0, 0.0, 1.0, 0.0, 1.0, 1.0, 0.0, 0.0, 1.0, 0.0, 1.0, 1.0, 0.0, 0.0, 1.0, 0.0, 1.0, 1.0, 0.5, 1.0, 0.8536, 0.8536, 1.0, 0.5, 0.8536, 0.1464, 0.5, 0.0, 0.1464, 0.1464, 0.0, 0.5, 0.1464, 0.8536, 0.0, 0.0, 1.0, 0.0, 1.0, 1.0, 0.0, 0.0, 1.0, 0.0, 1.0, 1.0, 0.0, 0.0, 1.0, 0.0, 1.0, 1.0, 0.0, 0.0, 1.0, 0.0, 1.0, 1.0, 0.0, 0.0, 1.0, 0.0, 1.0, 1.0, 0.0, 0.0, 1.0, 0.0, 1.0, 1.0, 0.0, 0.0, 1.0, 0.0, 1.0, 1.0, 0.0, 0.0, 1.0, 0.0, 1.0, 1.0, 0.5, 1.0, 0.8536, 0.8536, 1.0, 0.5, 0.8536, 0.1464, 0.5, 0.0, 0.1464, 0.1464, 0.0, 0.5, 0.1464, 0.8536, 0.0, 0.0, 1.0, 0.0, 1.0, 1.0, 0.0, 0.0, 1.0, 0.0, 1.0, 1.0, 0.0, 0.0, 1.0, 0.0, 1.0, 1.0, 0.0, 0.0, 1.0, 0.0, 1.0, 1.0, 0.0, 0.0, 1.0, 0.0, 1.0, 1.0, 0.0, 0.0, 1.0, 0.0, 1.0, 1.0, 0.0, 0.0, 1.0, 0.0, 1.0, 1.0, 0.0, 0.0, 1.0, 0.0, 1.0, 1.0, 0.5, 1.0, 0.8536, 0.8536, 1.0, 0.5, 0.8536, 0.1464, 0.5, 0.0, 0.1464, 0.1464, 0.0, 0.5, 0.1464, 0.8536, 0.0, 0.0, 1.0, 0.0, 1.0, 1.0, 0.0, 0.0, 1.0, 0.0, 1.0, 1.0, 0.0, 0.0, 1.0, 0.0, 1.0, 1.0, 0.0, 0.0, 1.0, 0.0, 1.0, 1.0, 0.0, 0.0, 1.0, 0.0, 1.0, 1.0, 0.0, 0.0, 1.0, 0.0, 1.0, 1.0, 0.0, 0.0, 1.0, 0.0, 1.0, 1.0, 0.0, 0.0, 1.0, 0.0, 1.0, 1.0, 0.5, 1.0, 0.8536, 0.8536, 1.0, 0.5, 0.8536, 0.1464, 0.5, 0.0, 0.1464, 0.1464, 0.0, 0.5, 0.1464, 0.8536, 0.0, 0.0, 1.0, 0.0, 1.0, 1.0, 0.0, 0.0, 1.0, 0.0, 1.0, 1.0, 0.0, 0.0, 1.0, 0.0, 1.0, 1.0, 0.0, 0.0, 1.0, 0.0, 1.0, 1.0, 0.0, 0.0, 1.0, 0.0, 1.0, 1.0, 0.0, 0.0, 1.0, 0.0, 1.0, 1.0, 0.0, 0.0, 1.0, 0.0, 1.0, 1.0, 0.0, 0.0, 1.0, 0.0, 1.0, 1.0, 0.5, 1.0, 0.8536, 0.8536, 1.0, 0.5, 0.8536, 0.1464, 0.5, 0.0, 0.1464, 0.1464, 0.0, 0.5, 0.1464, 0.8536, 0.0, 0.0, 1.0, 0.0, 1.0, 1.0, 0.0, 0.0, 1.0, 0.0, 1.0, 1.0, 0.0, 0.0, 1.0, 0.0, 1.0, 1.0, 0.0, 0.0, 1.0, 0.0, 1.0, 1.0, 0.0, 0.0, 1.0, 0.0, 1.0, 1.0, 0.0, 0.0, 1.0, 0.0, 1.0, 1.0, 0.0, 0.0, 1.0, 0.0, 1.0, 1.0, 0.0, 0.0, 1.0, 0.0, 1.0, 1.0, 0.5, 1.0, 0.8536, 0.8536, 1.0, 0.5, 0.8536, 0.1464, 0.5, 0.0, 0.1464, 0.1464, 0.0, 0.5, 0.1464, 0.8536, 0.0, 0.0, 1.0, 0.0, 1.0, 1.0, 0.0, 0.0, 1.0, 0.0, 1.0, 1.0, 0.0, 0.0, 1.0, 0.0, 1.0, 1.0, 0.0, 0.0, 1.0, 0.0, 1.0, 1.0, 0.0, 0.0, 1.0, 0.0, 1.0, 1.0, 0.0, 0.0, 1.0, 0.0, 1.0, 1.0, 0.0, 0.0, 1.0, 0.0, 1.0, 1.0, 0.0, 0.0, 1.0, 0.0, 1.0, 1.0, 0.5, 1.0, 0.8536, 0.8536, 1.0, 0.5, 0.8536, 0.1464, 0.5, 0.0, 0.1464, 0.1464, 0.0, 0.5, 0.1464, 0.8536, 0.0, 0.0, 1.0, 0.0, 1.0, 1.0, 0.0, 0.0, 1.0, 0.0, 1.0, 1.0, 0.0, 0.0, 1.0, 0.0, 1.0, 1.0, 0.0, 0.0, 1.0, 0.0, 1.0, 1.0, 0.0, 0.0, 1.0, 0.0, 1.0, 1.0, 0.0, 0.0, 1.0, 0.0, 1.0, 1.0, 0.0, 0.0, 1.0, 0.0, 1.0, 1.0, 0.0, 0.0, 1.0, 0.0, 1.0, 1.0, 0.5, 1.0, 0.8536, 0.8536, 1.0, 0.5, 0.8536, 0.1464, 0.5, 0.0, 0.1464, 0.1464, 0.0, 0.5, 0.1464, 0.8536, 0.0, 0.0, 1.0, 0.0, 1.0, 1.0, 0.0, 0.0, 1.0, 0.0, 1.0, 1.0, 0.0, 0.0, 1.0, 0.0, 1.0, 1.0, 0.0, 0.0, 1.0, 0.0, 1.0, 1.0, 0.0, 0.0, 1.0, 0.0, 1.0, 1.0, 0.0, 0.0, 1.0, 0.0, 1.0, 1.0, 0.0, 0.0, 1.0, 0.0, 1.0, 1.0, 0.0, 0.0, 1.0, 0.0, 1.0, 1.0, 0.5, 1.0, 0.8536, 0.8536, 1.0, 0.5, 0.8536, 0.1464, 0.5, 0.0, 0.1464, 0.1464, 0.0, 0.5, 0.1464, 0.8536, 0.0, 0.0, 1.0, 0.0, 1.0, 1.0, 0.0, 0.0, 1.0, 0.0, 1.0, 1.0, 0.0, 0.0, 1.0, 0.0, 1.0, 1.0, 0.0, 0.0, 1.0, 0.0, 1.0, 1.0, 0.0, 0.0, 1.0, 0.0, 1.0, 1.0, 0.0, 0.0, 1.0, 0.0, 1.0, 1.0, 0.0, 0.0, 1.0, 0.0, 1.0, 1.0, 0.0, 0.0, 1.0, 0.0, 1.0, 1.0, 0.5, 1.0, 0.8536, 0.8536, 1.0, 0.5, 0.8536, 0.1464, 0.5, 0.0, 0.1464, 0.1464, 0.0, 0.5, 0.1464, 0.8536, 0.0, 0.0, 1.0, 0.0, 1.0, 1.0, 0.0, 0.0, 1.0, 0.0, 1.0, 1.0, 0.0, 0.0, 1.0, 0.0, 1.0, 1.0, 0.0, 0.0, 1.0, 0.0, 1.0, 1.0, 0.0, 0.0, 1.0, 0.0, 1.0, 1.0, 0.0, 0.0, 1.0, 0.0, 1.0, 1.0, 0.0, 0.0, 1.0, 0.0, 1.0, 1.0, 0.0, 0.0, 1.0, 0.0, 1.0, 1.0, 0.5, 1.0, 0.8536, 0.8536, 1.0, 0.5, 0.8536, 0.1464, 0.5, 0.0, 0.1464, 0.1464, 0.0, 0.5, 0.1464, 0.8536, 0.0, 0.0, 1.0, 0.0, 1.0, 1.0, 0.0, 0.0, 1.0, 0.0, 1.0, 1.0, 0.0, 0.0, 1.0, 0.0, 1.0, 1.0, 0.0, 0.0, 1.0, 0.0, 1.0, 1.0, 0.0, 0.0, 1.0, 0.0, 1.0, 1.0, 0.0, 0.0, 1.0, 0.0, 1.0, 1.0, 0.0, 0.0, 1.0, 0.0, 1.0, 1.0, 0.0, 0.0, 1.0, 0.0, 1.0, 1.0, 0.5, 1.0, 0.8536, 0.8536, 1.0, 0.5, 0.8536, 0.1464, 0.5, 0.0, 0.1464, 0.1464, 0.0, 0.5, 0.1464, 0.8536, 0.0, 0.0, 1.0, 0.0, 1.0, 1.0, 0.0, 0.0, 1.0, 0.0, 1.0, 1.0, 0.0, 0.0, 1.0, 0.0, 1.0, 1.0, 0.0, 0.0, 1.0, 0.0, 1.0, 1.0, 0.0, 0.0, 1.0, 0.0, 1.0, 1.0, 0.0, 0.0, 1.0, 0.0, 1.0, 1.0, 0.0, 0.0, 1.0, 0.0, 1.0, 1.0, 0.0, 0.0, 1.0, 0.0, 1.0, 1.0, 0.5, 1.0, 0.8536, 0.8536, 1.0, 0.5, 0.8536, 0.1464, 0.5, 0.0, 0.1464, 0.1464, 0.0, 0.5, 0.1464, 0.8536, 0.0, 0.0, 1.0, 0.0, 1.0, 1.0, 0.0, 0.0, 1.0, 0.0, 1.0, 1.0, 0.0, 0.0, 1.0, 0.0, 1.0, 1.0, 0.0, 0.0, 1.0, 0.0, 1.0, 1.0, 0.0, 0.0, 1.0, 0.0, 1.0, 1.0, 0.0, 0.0, 1.0, 0.0, 1.0, 1.0, 0.0, 0.0, 1.0, 0.0, 1.0, 1.0, 0.0, 0.0, 1.0, 0.0, 1.0, 1.0, 0.5, 1.0, 0.8536, 0.8536, 1.0, 0.5, 0.8536, 0.1464, 0.5, 0.0, 0.1464, 0.1464, 0.0, 0.5, 0.1464, 0.8536, 0.0, 0.0, 1.0, 0.0, 1.0, 1.0, 0.0, 0.0, 1.0, 0.0, 1.0, 1.0, 0.0, 0.0, 1.0, 0.0, 1.0, 1.0, 0.0, 0.0, 1.0, 0.0, 1.0, 1.0, 0.0, 0.0, 1.0, 0.0, 1.0, 1.0, 0.0, 0.0, 1.0, 0.0, 1.0, 1.0, 0.0, 0.0, 1.0, 0.0, 1.0, 1.0, 0.0, 0.0, 1.0, 0.0, 1.0, 1.0, 0.5, 1.0, 0.8536, 0.8536, 1.0, 0.5, 0.8536, 0.1464, 0.5, 0.0, 0.1464, 0.1464, 0.0, 0.5, 0.1464, 0.8536, 0.0, 0.0, 1.0, 0.0, 1.0, 1.0, 0.0, 0.0, 1.0, 0.0, 1.0, 1.0, 0.0, 0.0, 1.0, 0.0, 1.0, 1.0, 0.0, 0.0, 1.0, 0.0, 1.0, 1.0, 0.0, 0.0, 1.0, 0.0, 1.0, 1.0, 0.0, 0.0, 1.0, 0.0, 1.0, 1.0, 0.0, 0.0, 1.0, 0.0, 1.0, 1.0, 0.0, 0.0, 1.0, 0.0, 1.0, 1.0, 0.5, 1.0, 0.8536, 0.8536, 1.0, 0.5, 0.8536, 0.1464, 0.5, 0.0, 0.1464, 0.1464, 0.0, 0.5, 0.1464, 0.8536, 0.0, 0.0, 1.0, 0.0, 1.0, 1.0, 0.0, 0.0, 1.0, 0.0, 1.0, 1.0, 0.0, 0.0, 1.0, 0.0, 1.0, 1.0, 0.0, 0.0, 1.0, 0.0, 1.0, 1.0, 0.0, 0.0, 1.0, 0.0, 1.0, 1.0, 0.0, 0.0, 1.0, 0.0, 1.0, 1.0, 0.0, 0.0, 1.0, 0.0, 1.0, 1.0, 0.0, 0.0, 1.0, 0.0, 1.0, 1.0, 0.5, 1.0, 0.8536, 0.8536, 1.0, 0.5, 0.8536, 0.1464, 0.5, 0.0, 0.1464, 0.1464, 0.0, 0.5, 0.1464, 0.8536, 0.0, 0.0, 1.0, 0.0, 1.0, 1.0, 0.0, 0.0, 1.0, 0.0, 1.0, 1.0, 0.0, 0.0, 1.0, 0.0, 1.0, 1.0, 0.0, 0.0, 1.0, 0.0, 1.0, 1.0, 0.0, 0.0, 1.0, 0.0, 1.0, 1.0, 0.0, 0.0, 1.0, 0.0, 1.0, 1.0, 0.0, 0.0, 1.0, 0.0, 1.0, 1.0, 0.0, 0.0, 1.0, 0.0, 1.0, 1.0, 0.5, 1.0, 0.8536, 0.8536, 1.0, 0.5, 0.8536, 0.1464, 0.5, 0.0, 0.1464, 0.1464, 0.0, 0.5, 0.1464, 0.8536, 0.0, 0.0, 1.0, 0.0, 1.0, 1.0, 0.0, 0.0, 1.0, 0.0, 1.0, 1.0, 0.0, 0.0, 1.0, 0.0, 1.0, 1.0, 0.0, 0.0, 1.0, 0.0, 1.0, 1.0, 0.0, 0.0, 1.0, 0.0, 1.0, 1.0, 0.0, 0.0, 1.0, 0.0, 1.0, 1.0, 0.0, 0.0, 1.0, 0.0, 1.0, 1.0, 0.0, 0.0, 1.0, 0.0, 1.0, 1.0, 0.5, 1.0, 0.8536, 0.8536, 1.0, 0.5, 0.8536, 0.1464, 0.5, 0.0, 0.1464, 0.1464, 0.0, 0.5, 0.1464, 0.8536, 0.0, 0.0, 1.0, 0.0, 1.0, 1.0, 0.0, 0.0, 1.0, 0.0, 1.0, 1.0, 0.0, 0.0, 1.0, 0.0, 1.0, 1.0, 0.0, 0.0, 1.0, 0.0, 1.0, 1.0, 0.0, 0.0, 1.0, 0.0, 1.0, 1.0, 0.0, 0.0, 1.0, 0.0, 1.0, 1.0, 0.0, 0.0, 1.0, 0.0, 1.0, 1.0, 0.0, 0.0, 1.0, 0.0, 1.0, 1.0, 0.5, 1.0, 0.8536, 0.8536, 1.0, 0.5, 0.8536, 0.1464, 0.5, 0.0, 0.1464, 0.1464, 0.0, 0.5, 0.1464, 0.8536, 0.0, 0.0, 1.0, 0.0, 1.0, 1.0, 0.0, 0.0, 1.0, 0.0, 1.0, 1.0, 0.0, 0.0, 1.0, 0.0, 1.0, 1.0, 0.0, 0.0, 1.0, 0.0, 1.0, 1.0, 0.0, 0.0, 1.0, 0.0, 1.0, 1.0, 0.0, 0.0, 1.0, 0.0, 1.0, 1.0, 0.0, 0.0, 1.0, 0.0, 1.0, 1.0, 0.0, 0.0, 1.0, 0.0, 1.0, 1.0, 0.5, 1.0, 0.8536, 0.8536, 1.0, 0.5, 0.8536, 0.1464, 0.5, 0.0, 0.1464, 0.1464, 0.0, 0.5, 0.1464, 0.8536, 0.0, 0.0, 1.0, 0.0, 1.0, 1.0, 0.0, 0.0, 1.0, 0.0, 1.0, 1.0, 0.0, 0.0, 1.0, 0.0, 1.0, 1.0, 0.0, 0.0, 1.0, 0.0, 1.0, 1.0, 0.0, 0.0, 1.0, 0.0, 1.0, 1.0, 0.0, 0.0, 1.0, 0.0, 1.0, 1.0, 0.0, 0.0, 1.0, 0.0, 1.0, 1.0, 0.0, 0.0, 1.0, 0.0, 1.0, 1.0, 0.5, 1.0, 0.8536, 0.8536, 1.0, 0.5, 0.8536, 0.1464, 0.5, 0.0, 0.1464, 0.1464, 0.0, 0.5, 0.1464, 0.8536, 0.0, 0.0, 1.0, 0.0, 1.0, 1.0, 0.0, 0.0, 1.0, 0.0, 1.0, 1.0, 0.0, 0.0, 1.0, 0.0, 1.0, 1.0, 0.0, 0.0, 1.0, 0.0, 1.0, 1.0, 0.0, 0.0, 1.0, 0.0, 1.0, 1.0, 0.0, 0.0, 1.0, 0.0, 1.0, 1.0, 0.0, 0.0, 1.0, 0.0, 1.0, 1.0, 0.0, 0.0, 1.0, 0.0, 1.0, 1.0, 0.5, 1.0, 0.8536, 0.8536, 1.0, 0.5, 0.8536, 0.1464, 0.5, 0.0, 0.1464, 0.1464, 0.0, 0.5, 0.1464, 0.8536, 0.0, 0.0, 1.0, 0.0, 1.0, 1.0, 0.0, 0.0, 1.0, 0.0, 1.0, 1.0, 0.0, 0.0, 1.0, 0.0, 1.0, 1.0, 0.0, 0.0, 1.0, 0.0, 1.0, 1.0, 0.0, 0.0, 1.0, 0.0, 1.0, 1.0, 0.0, 0.0, 1.0, 0.0, 1.0, 1.0, 0.0, 0.0, 1.0, 0.0, 1.0, 1.0, 0.0, 0.0, 1.0, 0.0, 1.0, 1.0, 0.5, 1.0, 0.8536, 0.8536, 1.0, 0.5, 0.8536, 0.1464, 0.5, 0.0, 0.1464, 0.1464, 0.0, 0.5, 0.1464, 0.8536, 0.0, 0.0, 1.0, 0.0, 1.0, 1.0, 0.0, 0.0, 1.0, 0.0, 1.0, 1.0, 0.0, 0.0, 1.0, 0.0, 1.0, 1.0, 0.0, 0.0, 1.0, 0.0, 1.0, 1.0, 0.0, 0.0, 1.0, 0.0, 1.0, 1.0, 0.0, 0.0, 1.0, 0.0, 1.0, 1.0, 0.0, 0.0, 1.0, 0.0, 1.0, 1.0, 0.0, 0.0, 1.0, 0.0, 1.0, 1.0, 0.5, 1.0, 0.8536, 0.8536, 1.0, 0.5, 0.8536, 0.1464, 0.5, 0.0, 0.1464, 0.1464, 0.0, 0.5, 0.1464, 0.8536, 0.0, 0.0, 1.0, 0.0, 1.0, 1.0, 0.0, 0.0, 1.0, 0.0, 1.0, 1.0, 0.0, 0.0, 1.0, 0.0, 1.0, 1.0, 0.0, 0.0, 1.0, 0.0, 1.0, 1.0, 0.0, 0.0, 1.0, 0.0, 1.0, 1.0, 0.0, 0.0, 1.0, 0.0, 1.0, 1.0, 0.0, 0.0, 1.0, 0.0, 1.0, 1.0, 0.0, 0.0, 1.0, 0.0, 1.0, 1.0, 0.5, 1.0, 0.8536, 0.8536, 1.0, 0.5, 0.8536, 0.1464, 0.5, 0.0, 0.1464, 0.1464, 0.0, 0.5, 0.1464, 0.8536, 0.0, 0.0, 1.0, 0.0, 1.0, 1.0, 0.0, 0.0, 1.0, 0.0, 1.0, 1.0, 0.0, 0.0, 1.0, 0.0, 1.0, 1.0, 0.0, 0.0, 1.0, 0.0, 1.0, 1.0, 0.0, 0.0, 1.0, 0.0, 1.0, 1.0, 0.0, 0.0, 1.0, 0.0, 1.0, 1.0, 0.0, 0.0, 1.0, 0.0, 1.0, 1.0, 0.0, 0.0, 1.0, 0.0, 1.0, 1.0, 0.5, 1.0, 0.8536, 0.8536, 1.0, 0.5, 0.8536, 0.1464, 0.5, 0.0, 0.1464, 0.1464, 0.0, 0.5, 0.1464, 0.8536, 0.0, 0.0, 1.0, 0.0, 1.0, 1.0, 0.0, 0.0, 1.0, 0.0, 1.0, 1.0, 0.0, 0.0, 1.0, 0.0, 1.0, 1.0, 0.0, 0.0, 1.0, 0.0, 1.0, 1.0, 0.0, 0.0, 1.0, 0.0, 1.0, 1.0, 0.0, 0.0, 1.0, 0.0, 1.0, 1.0, 0.0, 0.0, 1.0, 0.0, 1.0, 1.0, 0.0, 0.0, 1.0, 0.0, 1.0, 1.0, 0.5, 1.0, 0.8536, 0.8536, 1.0, 0.5, 0.8536, 0.1464, 0.5, 0.0, 0.1464, 0.1464, 0.0, 0.5, 0.1464, 0.8536, 0.0, 0.0, 1.0, 0.0, 1.0, 1.0, 0.0, 0.0, 1.0, 0.0, 1.0, 1.0, 0.0, 0.0, 1.0, 0.0, 1.0, 1.0, 0.0, 0.0, 1.0, 0.0, 1.0, 1.0, 0.0, 0.0, 1.0, 0.0, 1.0, 1.0, 0.0, 0.0, 1.0, 0.0, 1.0, 1.0, 0.0, 0.0, 1.0, 0.0, 1.0, 1.0, 0.0, 0.0, 1.0, 0.0, 1.0, 1.0, 0.5, 1.0, 0.8536, 0.8536, 1.0, 0.5, 0.8536, 0.1464, 0.5, 0.0, 0.1464, 0.1464, 0.0, 0.5, 0.1464, 0.8536, 0.0, 0.0, 1.0, 0.0, 1.0, 1.0, 0.0, 0.0, 1.0, 0.0, 1.0, 1.0, 0.0, 0.0, 1.0, 0.0, 1.0, 1.0, 0.0, 0.0, 1.0, 0.0, 1.0, 1.0, 0.0, 0.0, 1.0, 0.0, 1.0, 1.0, 0.0, 0.0, 1.0, 0.0, 1.0, 1.0, 0.0, 0.0, 1.0, 0.0, 1.0, 1.0, 0.0, 0.0, 1.0, 0.0, 1.0, 1.0, 0.5, 1.0, 0.8536, 0.8536, 1.0, 0.5, 0.8536, 0.1464, 0.5, 0.0, 0.1464, 0.1464, 0.0, 0.5, 0.1464, 0.8536, 0.0, 0.0, 1.0, 0.0, 1.0, 1.0, 0.0, 0.0, 1.0, 0.0, 1.0, 1.0, 0.0, 0.0, 1.0, 0.0, 1.0, 1.0, 0.0, 0.0, 1.0, 0.0, 1.0, 1.0, 0.0, 0.0, 1.0, 0.0, 1.0, 1.0, 0.0, 0.0, 1.0, 0.0, 1.0, 1.0, 0.0, 0.0, 1.0, 0.0, 1.0, 1.0, 0.0, 0.0, 1.0, 0.0, 1.0, 1.0, 0.5, 1.0, 0.8536, 0.8536, 1.0, 0.5, 0.8536, 0.1464, 0.5, 0.0, 0.1464, 0.1464, 0.0, 0.5, 0.1464, 0.8536, 0.0, 0.0, 1.0, 0.0, 1.0, 1.0, 0.0, 0.0, 1.0, 0.0, 1.0, 1.0, 0.0, 0.0, 1.0, 0.0, 1.0, 1.0, 0.0, 0.0, 1.0, 0.0, 1.0, 1.0, 0.0, 0.0, 1.0, 0.0, 1.0, 1.0, 0.0, 0.0, 1.0, 0.0, 1.0, 1.0, 0.0, 0.0, 1.0, 0.0, 1.0, 1.0, 0.0, 0.0, 1.0, 0.0, 1.0, 1.0, 0.5, 1.0, 0.8536, 0.8536, 1.0, 0.5, 0.8536, 0.1464, 0.5, 0.0, 0.1464, 0.1464, 0.0, 0.5, 0.1464, 0.8536, 0.0, 0.0, 1.0, 0.0, 1.0, 1.0, 0.0, 0.0, 1.0, 0.0, 1.0, 1.0, 0.0, 0.0, 1.0, 0.0, 1.0, 1.0, 0.0, 0.0, 1.0, 0.0, 1.0, 1.0, 0.0, 0.0, 1.0, 0.0, 1.0, 1.0, 0.0, 0.0, 1.0, 0.0, 1.0, 1.0, 0.0, 0.0, 1.0, 0.0, 1.0, 1.0, 0.0, 0.0, 1.0, 0.0, 1.0, 1.0, 0.5, 1.0, 0.8536, 0.8536, 1.0, 0.5, 0.8536, 0.1464, 0.5, 0.0, 0.1464, 0.1464, 0.0, 0.5, 0.1464, 0.8536, 0.0, 0.0, 1.0, 0.0, 1.0, 1.0, 0.0, 0.0, 1.0, 0.0, 1.0, 1.0, 0.0, 0.0, 1.0, 0.0, 1.0, 1.0, 0.0, 0.0, 1.0, 0.0, 1.0, 1.0, 0.0, 0.0, 1.0, 0.0, 1.0, 1.0, 0.0, 0.0, 1.0, 0.0, 1.0, 1.0, 0.0, 0.0, 1.0, 0.0, 1.0, 1.0, 0.0, 0.0, 1.0, 0.0, 1.0, 1.0, 0.5, 1.0, 0.8536, 0.8536, 1.0, 0.5, 0.8536, 0.1464, 0.5, 0.0, 0.1464, 0.1464, 0.0, 0.5, 0.1464, 0.8536, 0.0, 0.0, 1.0, 0.0, 1.0, 1.0, 0.0, 0.0, 1.0, 0.0, 1.0, 1.0, 0.0, 0.0, 1.0, 0.0, 1.0, 1.0, 0.0, 0.0, 1.0, 0.0, 1.0, 1.0, 0.0, 0.0, 1.0, 0.0, 1.0, 1.0, 0.0, 0.0, 1.0, 0.0, 1.0, 1.0, 0.0, 0.0, 1.0, 0.0, 1.0, 1.0, 0.0, 0.0, 1.0, 0.0, 1.0, 1.0, 0.5, 1.0, 0.8536, 0.8536, 1.0, 0.5, 0.8536, 0.1464, 0.5, 0.0, 0.1464, 0.1464, 0.0, 0.5, 0.1464, 0.8536, 0.0, 0.0, 1.0, 0.0, 1.0, 1.0, 0.0, 0.0, 1.0, 0.0, 1.0, 1.0, 0.0, 0.0, 1.0, 0.0, 1.0, 1.0, 0.0, 0.0, 1.0, 0.0, 1.0, 1.0, 0.0, 0.0, 1.0, 0.0, 1.0, 1.0, 0.0, 0.0, 1.0, 0.0, 1.0, 1.0, 0.0, 0.0, 1.0, 0.0, 1.0, 1.0, 0.0, 0.0, 1.0, 0.0, 1.0, 1.0, 0.5, 1.0, 0.8536, 0.8536, 1.0, 0.5, 0.8536, 0.1464, 0.5, 0.0, 0.1464, 0.1464, 0.0, 0.5, 0.1464, 0.8536, 0.0, 0.0, 1.0, 0.0, 1.0, 1.0, 0.0, 0.0, 1.0, 0.0, 1.0, 1.0, 0.0, 0.0, 1.0, 0.0, 1.0, 1.0, 0.0, 0.0, 1.0, 0.0, 1.0, 1.0, 0.0, 0.0, 1.0, 0.0, 1.0, 1.0, 0.0, 0.0, 1.0, 0.0, 1.0, 1.0, 0.0, 0.0, 1.0, 0.0, 1.0, 1.0, 0.0, 0.0, 1.0, 0.0, 1.0, 1.0, 0.5, 1.0, 0.8536, 0.8536, 1.0, 0.5, 0.8536, 0.1464, 0.5, 0.0, 0.1464, 0.1464, 0.0, 0.5, 0.1464, 0.8536, 0.0, 0.0, 1.0, 0.0, 1.0, 1.0, 0.0, 0.0, 1.0, 0.0, 1.0, 1.0, 0.0, 0.0, 1.0, 0.0, 1.0, 1.0, 0.0, 0.0, 1.0, 0.0, 1.0, 1.0, 0.0, 0.0, 1.0, 0.0, 1.0, 1.0, 0.0, 0.0, 1.0, 0.0, 1.0, 1.0, 0.0, 0.0, 1.0, 0.0, 1.0, 1.0, 0.0, 0.0, 1.0, 0.0, 1.0, 1.0, 0.5, 1.0, 0.8536, 0.8536, 1.0, 0.5, 0.8536, 0.1464, 0.5, 0.0, 0.1464, 0.1464, 0.0, 0.5, 0.1464, 0.8536, 0.0, 0.0, 1.0, 0.0, 1.0, 1.0, 0.0, 0.0, 1.0, 0.0, 1.0, 1.0, 0.0, 0.0, 1.0, 0.0, 1.0, 1.0, 0.0, 0.0, 1.0, 0.0, 1.0, 1.0, 0.0, 0.0, 1.0, 0.0, 1.0, 1.0, 0.0, 0.0, 1.0, 0.0, 1.0, 1.0, 0.0, 0.0, 1.0, 0.0, 1.0, 1.0, 0.0, 0.0, 1.0, 0.0, 1.0, 1.0, 0.5, 1.0, 0.8536, 0.8536, 1.0, 0.5, 0.8536, 0.1464, 0.5, 0.0, 0.1464, 0.1464, 0.0, 0.5, 0.1464, 0.8536, 0.0, 0.0, 1.0, 0.0, 1.0, 1.0, 0.0, 0.0, 1.0, 0.0, 1.0, 1.0, 0.0, 0.0, 1.0, 0.0, 1.0, 1.0, 0.0, 0.0, 1.0, 0.0, 1.0, 1.0, 0.0, 0.0, 1.0, 0.0, 1.0, 1.0, 0.0, 0.0, 1.0, 0.0, 1.0, 1.0, 0.0, 0.0, 1.0, 0.0, 1.0, 1.0, 0.0, 0.0, 1.0, 0.0, 1.0, 1.0, 0.5, 1.0, 0.8536, 0.8536, 1.0, 0.5, 0.8536, 0.1464, 0.5, 0.0, 0.1464, 0.1464, 0.0, 0.5, 0.1464, 0.8536, 0.0, 0.0, 1.0, 0.0, 1.0, 1.0, 0.0, 0.0, 1.0, 0.0, 1.0, 1.0, 0.0, 0.0, 1.0, 0.0, 1.0, 1.0, 0.0, 0.0, 1.0, 0.0, 1.0, 1.0, 0.0, 0.0, 1.0, 0.0, 1.0, 1.0, 0.0, 0.0, 1.0, 0.0, 1.0, 1.0, 0.0, 0.0, 1.0, 0.0, 1.0, 1.0, 0.0, 0.0, 1.0, 0.0, 1.0, 1.0, 0.5, 1.0, 0.8536, 0.8536, 1.0, 0.5, 0.8536, 0.1464, 0.5, 0.0, 0.1464, 0.1464, 0.0, 0.5, 0.1464, 0.8536, 0.0, 0.0, 1.0, 0.0, 1.0, 1.0, 0.0, 0.0, 1.0, 0.0, 1.0, 1.0, 0.0, 0.0, 1.0, 0.0, 1.0, 1.0, 0.0, 0.0, 1.0, 0.0, 1.0, 1.0, 0.0, 0.0, 1.0, 0.0, 1.0, 1.0, 0.0, 0.0, 1.0, 0.0, 1.0, 1.0, 0.0, 0.0, 1.0, 0.0, 1.0, 1.0, 0.0, 0.0, 1.0, 0.0, 1.0, 1.0, 0.5, 1.0, 0.8536, 0.8536, 1.0, 0.5, 0.8536, 0.1464, 0.5, 0.0, 0.1464, 0.1464, 0.0, 0.5, 0.1464, 0.8536, 0.0, 0.0, 1.0, 0.0, 1.0, 1.0, 0.0, 0.0, 1.0, 0.0, 1.0, 1.0, 0.0, 0.0, 1.0, 0.0, 1.0, 1.0, 0.0, 0.0, 1.0, 0.0, 1.0, 1.0, 0.0, 0.0, 1.0, 0.0, 1.0, 1.0, 0.0, 0.0, 1.0, 0.0, 1.0, 1.0, 0.0, 0.0, 1.0, 0.0, 1.0, 1.0, 0.0, 0.0, 1.0, 0.0, 1.0, 1.0, 0.5, 1.0, 0.8536, 0.8536, 1.0, 0.5, 0.8536, 0.1464, 0.5, 0.0, 0.1464, 0.1464, 0.0, 0.5, 0.1464, 0.8536, 0.0, 0.0, 1.0, 0.0, 1.0, 1.0, 0.0, 0.0, 1.0, 0.0, 1.0, 1.0, 0.0, 0.0, 1.0, 0.0, 1.0, 1.0, 0.0, 0.0, 1.0, 0.0, 1.0, 1.0, 0.0, 0.0, 1.0, 0.0, 1.0, 1.0, 0.0, 0.0, 1.0, 0.0, 1.0, 1.0, 0.0, 0.0, 1.0, 0.0, 1.0, 1.0, 0.0, 0.0, 1.0, 0.0, 1.0, 1.0, 0.5, 1.0, 0.8536, 0.8536, 1.0, 0.5, 0.8536, 0.1464, 0.5, 0.0, 0.1464, 0.1464, 0.0, 0.5, 0.1464, 0.8536, 0.0, 0.0, 1.0, 0.0, 1.0, 1.0, 0.0, 0.0, 1.0, 0.0, 1.0, 1.0, 0.0, 0.0, 1.0, 0.0, 1.0, 1.0, 0.0, 0.0, 1.0, 0.0, 1.0, 1.0, 0.0, 0.0, 1.0, 0.0, 1.0, 1.0, 0.0, 0.0, 1.0, 0.0, 1.0, 1.0, 0.0, 0.0, 1.0, 0.0, 1.0, 1.0, 0.0, 0.0, 1.0, 0.0, 1.0, 1.0, 0.5, 1.0, 0.8536, 0.8536, 1.0, 0.5, 0.8536, 0.1464, 0.5, 0.0, 0.1464, 0.1464, 0.0, 0.5, 0.1464, 0.8536, 0.0, 0.0, 1.0, 0.0, 1.0, 1.0, 0.0, 0.0, 1.0, 0.0, 1.0, 1.0, 0.0, 0.0, 1.0, 0.0, 1.0, 1.0, 0.0, 0.0, 1.0, 0.0, 1.0, 1.0, 0.0, 0.0, 1.0, 0.0, 1.0, 1.0, 0.0, 0.0, 1.0, 0.0, 1.0, 1.0, 0.0, 0.0, 1.0, 0.0, 1.0, 1.0, 0.0, 0.0, 1.0, 0.0, 1.0, 1.0, 0.5, 1.0, 0.8536, 0.8536, 1.0, 0.5, 0.8536, 0.1464, 0.5, 0.0, 0.1464, 0.1464, 0.0, 0.5, 0.1464, 0.8536, 0.0, 0.0, 1.0, 0.0, 1.0, 1.0, 0.0, 0.0, 1.0, 0.0, 1.0, 1.0, 0.0, 0.0, 1.0, 0.0, 1.0, 1.0, 0.0, 0.0, 1.0, 0.0, 1.0, 1.0, 0.0, 0.0, 1.0, 0.0, 1.0, 1.0, 0.0, 0.0, 1.0, 0.0, 1.0, 1.0, 0.0, 0.0, 1.0, 0.0, 1.0, 1.0, 0.0, 0.0, 1.0, 0.0, 1.0, 1.0, 0.5, 1.0, 0.8536, 0.8536, 1.0, 0.5, 0.8536, 0.1464, 0.5, 0.0, 0.1464, 0.1464, 0.0, 0.5, 0.1464, 0.8536, 0.0, 0.0, 1.0, 0.0, 1.0, 1.0, 0.0, 0.0, 1.0, 0.0, 1.0, 1.0, 0.0, 0.0, 1.0, 0.0, 1.0, 1.0, 0.0, 0.0, 1.0, 0.0, 1.0, 1.0, 0.0, 0.0, 1.0, 0.0, 1.0, 1.0, 0.0, 0.0, 1.0, 0.0, 1.0, 1.0, 0.0, 0.0, 1.0, 0.0, 1.0, 1.0, 0.5, 1.0, 0.8536, 0.8536, 1.0, 0.5, 0.8536, 0.1464, 0.5, 0.0, 0.1464, 0.1464, 0.0, 0.5, 0.1464, 0.8536, 0.0, 0.0, 1.0, 0.0, 1.0, 1.0, 0.0, 0.0, 1.0, 0.0, 1.0, 1.0, 0.0, 0.0, 1.0, 0.0, 1.0, 1.0, 0.0, 0.0, 1.0, 0.0, 1.0, 1.0, 0.0, 0.0, 1.0, 0.0, 1.0, 1.0, 0.0, 0.0, 1.0, 0.0, 1.0, 1.0, 0.0, 0.0, 1.0, 0.0, 1.0, 1.0, 0.5, 1.0, 0.8536, 0.8536, 1.0, 0.5, 0.8536, 0.1464, 0.5, 0.0, 0.1464, 0.1464, 0.0, 0.5, 0.1464, 0.8536, 0.0, 0.0, 1.0, 0.0, 1.0, 1.0, 0.0, 0.0, 1.0, 0.0, 1.0, 1.0, 0.0, 0.0, 1.0, 0.0, 1.0, 1.0, 0.0, 0.0, 1.0, 0.0, 1.0, 1.0, 0.0, 0.0, 1.0, 0.0, 1.0, 1.0, 0.0, 0.0, 1.0, 0.0, 1.0, 1.0, 0.5, 1.0, 0.8536, 0.8536, 1.0, 0.5, 0.8536, 0.1464, 0.5, 0.0, 0.1464, 0.1464, 0.0, 0.5, 0.1464, 0.8536, 0.0, 0.0, 1.0, 0.0, 1.0, 1.0, 0.0, 0.0, 1.0, 0.0, 1.0, 1.0, 0.0, 0.0, 1.0, 0.0, 1.0, 1.0, 0.0, 0.0, 1.0, 0.0, 1.0, 1.0, 0.5, 1.0, 0.8536, 0.8536, 1.0, 0.5, 0.8536, 0.1464, 0.5, 0.0, 0.1464, 0.1464, 0.0, 0.5, 0.1464, 0.8536, 0.0, 0.0, 1.0, 0.0, 1.0, 1.0, 0.0, 0.0, 1.0, 0.0, 1.0, 1.0, 0.0, 0.0, 1.0, 0.0, 1.0, 1.0, 0.5, 1.0, 0.8536, 0.8536, 1.0, 0.5, 0.8536, 0.1464, 0.5, 0.0, 0.1464, 0.1464, 0.0, 0.5, 0.1464, 0.8536, 0.0, 0.0, 1.0, 0.0, 1.0, 1.0, 0.0, 0.0, 1.0, 0.0, 1.0, 1.0])
me_cube.materials.append(mat_material)
me_cube.use_remesh_preserve_volume = False
me_cube.use_remesh_preserve_attributes = False
me_cube.use_mirror_vertex_groups = False
me_cube.update()

# ---- objects
ob_cube = bpy.data.objects.new('Cube', me_cube)
ob_lamp = bpy.data.objects.new('Lamp', light_lamp)
ob_camera = bpy.data.objects.new('Camera', cam_camera)

# ---- transforms, parenting, visibility, modifiers, constraints
ob_cube.location = (0.0, 0.0, 0.0)
ob_cube.lock_rotations_4d = False
ob_cube.empty_display_type = 'ARROWS'
ob_cube.lineart.crease_threshold = 0.0
ob_lamp.location = (4.076, 1.005, 5.904)
ob_lamp.rotation_euler = (0.6503, 0.05522, 1.866)
ob_lamp.lock_rotations_4d = False
ob_lamp.empty_display_type = 'ARROWS'
ob_lamp.color = (0.0, 0.0, 0.0, 0.0)
ob_lamp.lineart.crease_threshold = 0.0
ob_camera.location = (7.481, -6.508, 5.344)
ob_camera.rotation_euler = (1.109, 0.0, 0.8149)
ob_camera.lock_rotations_4d = False
ob_camera.empty_display_type = 'ARROWS'
ob_camera.color = (0.0, 0.0, 0.0, 0.0)
ob_camera.display_type = 'WIRE'
ob_camera.lineart.crease_threshold = 0.0

# ---- collection membership
col_collection_1.objects.link(ob_cube)
col_collection_1.objects.link(ob_lamp)
col_collection_1.objects.link(ob_camera)

# ---- scene / render settings (as saved in the file)
scene.camera = ob_camera
scene.frame_start = 1; scene.frame_end = 250; scene.frame_set(1)
scene.render.engine = 'BLENDER_EEVEE_NEXT'
scene.render.resolution_percentage = 50
scene.render.dither_intensity = 0.0
scene.cycles.use_denoising = False
scene.cycles.samples = 128
scene.cycles.sampling_pattern = 'TABULATED_SOBOL'
scene.cycles.light_sampling_threshold = 0.0
scene.cycles.use_adaptive_sampling = False
scene.cycles.use_light_tree = False
scene.cycles.blur_glossy = 0.0
scene.cycles.sample_clamp_indirect = 0.0
scene.view_settings.view_transform = 'Standard'
bpy.context.view_layer.update()
